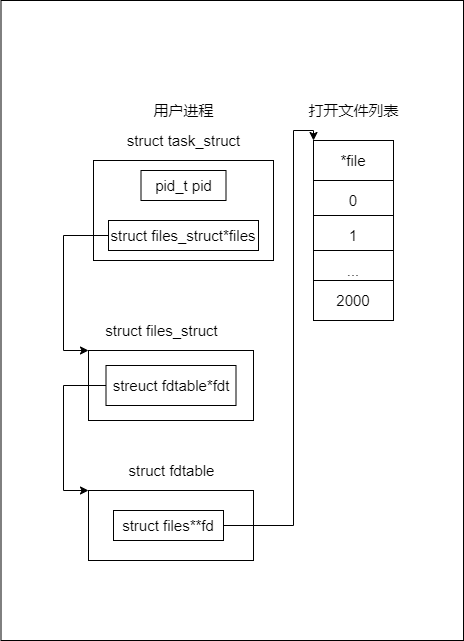

The diagram above was exported from draw.io. Its source (the exported page's mxGraphModel, read from the mxfile embedded in the PNG):
<mxGraphModel dx="460" dy="740" grid="1" gridSize="10" guides="1" tooltips="1" connect="1" arrows="1" fold="1" page="1" pageScale="1" pageWidth="827" pageHeight="1169" math="0" shadow="0">
  <root>
    <mxCell id="0" />
    <mxCell id="1" parent="0" />
    <mxCell id="L-N6K5FIfFkPq4HsYpdg-22" value="" style="rounded=0;whiteSpace=wrap;html=1;fontSize=15;" vertex="1" parent="1">
      <mxGeometry x="47.5" y="70" width="462.5" height="640" as="geometry" />
    </mxCell>
    <mxCell id="L-N6K5FIfFkPq4HsYpdg-1" value="" style="rounded=0;whiteSpace=wrap;html=1;" vertex="1" parent="1">
      <mxGeometry x="140" y="230" width="180" height="100" as="geometry" />
    </mxCell>
    <mxCell id="L-N6K5FIfFkPq4HsYpdg-2" value="&lt;font style=&quot;font-size: 15px&quot;&gt;用户进程&lt;/font&gt;" style="text;html=1;align=center;verticalAlign=middle;resizable=0;points=[];autosize=1;strokeColor=none;fillColor=none;" vertex="1" parent="1">
      <mxGeometry x="190" y="170" width="80" height="20" as="geometry" />
    </mxCell>
    <mxCell id="L-N6K5FIfFkPq4HsYpdg-3" value="struct task_struct" style="text;html=1;align=center;verticalAlign=middle;resizable=0;points=[];autosize=1;strokeColor=none;fillColor=none;fontSize=15;" vertex="1" parent="1">
      <mxGeometry x="165" y="200" width="130" height="20" as="geometry" />
    </mxCell>
    <mxCell id="L-N6K5FIfFkPq4HsYpdg-4" value="pid_t pid" style="rounded=0;whiteSpace=wrap;html=1;fontSize=15;" vertex="1" parent="1">
      <mxGeometry x="187.5" y="240" width="85" height="30" as="geometry" />
    </mxCell>
    <mxCell id="L-N6K5FIfFkPq4HsYpdg-13" style="edgeStyle=orthogonalEdgeStyle;rounded=0;orthogonalLoop=1;jettySize=auto;html=1;entryX=0;entryY=0;entryDx=0;entryDy=0;fontSize=15;" edge="1" parent="1" source="L-N6K5FIfFkPq4HsYpdg-5" target="L-N6K5FIfFkPq4HsYpdg-6">
      <mxGeometry relative="1" as="geometry">
        <Array as="points">
          <mxPoint x="110" y="305" />
          <mxPoint x="110" y="420" />
        </Array>
      </mxGeometry>
    </mxCell>
    <mxCell id="L-N6K5FIfFkPq4HsYpdg-5" value="struct files_struct*files" style="rounded=0;whiteSpace=wrap;html=1;fontSize=15;" vertex="1" parent="1">
      <mxGeometry x="155" y="290" width="150" height="30" as="geometry" />
    </mxCell>
    <mxCell id="L-N6K5FIfFkPq4HsYpdg-6" value="" style="rounded=0;whiteSpace=wrap;html=1;fontSize=15;" vertex="1" parent="1">
      <mxGeometry x="135" y="420" width="165" height="70" as="geometry" />
    </mxCell>
    <mxCell id="L-N6K5FIfFkPq4HsYpdg-7" value="struct files_struct" style="text;html=1;align=center;verticalAlign=middle;resizable=0;points=[];autosize=1;strokeColor=none;fillColor=none;fontSize=15;" vertex="1" parent="1">
      <mxGeometry x="142.5" y="390" width="130" height="20" as="geometry" />
    </mxCell>
    <mxCell id="L-N6K5FIfFkPq4HsYpdg-14" style="edgeStyle=orthogonalEdgeStyle;rounded=0;orthogonalLoop=1;jettySize=auto;html=1;entryX=0;entryY=0;entryDx=0;entryDy=0;fontSize=15;" edge="1" parent="1" source="L-N6K5FIfFkPq4HsYpdg-9" target="L-N6K5FIfFkPq4HsYpdg-10">
      <mxGeometry relative="1" as="geometry">
        <Array as="points">
          <mxPoint x="110" y="455" />
          <mxPoint x="110" y="560" />
        </Array>
      </mxGeometry>
    </mxCell>
    <mxCell id="L-N6K5FIfFkPq4HsYpdg-9" value="streuct fdtable*fdt" style="rounded=0;whiteSpace=wrap;html=1;fontSize=15;" vertex="1" parent="1">
      <mxGeometry x="152.5" y="435" width="130" height="40" as="geometry" />
    </mxCell>
    <mxCell id="L-N6K5FIfFkPq4HsYpdg-10" value="" style="rounded=0;whiteSpace=wrap;html=1;fontSize=15;" vertex="1" parent="1">
      <mxGeometry x="135" y="560" width="165" height="70" as="geometry" />
    </mxCell>
    <mxCell id="L-N6K5FIfFkPq4HsYpdg-20" style="edgeStyle=orthogonalEdgeStyle;rounded=0;orthogonalLoop=1;jettySize=auto;html=1;entryX=0;entryY=0;entryDx=0;entryDy=0;fontSize=15;" edge="1" parent="1" source="L-N6K5FIfFkPq4HsYpdg-11" target="L-N6K5FIfFkPq4HsYpdg-15">
      <mxGeometry relative="1" as="geometry">
        <Array as="points">
          <mxPoint x="340" y="595" />
          <mxPoint x="340" y="200" />
          <mxPoint x="360" y="200" />
        </Array>
      </mxGeometry>
    </mxCell>
    <mxCell id="L-N6K5FIfFkPq4HsYpdg-11" value="struct files**fd" style="rounded=0;whiteSpace=wrap;html=1;fontSize=15;" vertex="1" parent="1">
      <mxGeometry x="160" y="580" width="110" height="30" as="geometry" />
    </mxCell>
    <mxCell id="L-N6K5FIfFkPq4HsYpdg-12" value="struct fdtable" style="text;html=1;align=center;verticalAlign=middle;resizable=0;points=[];autosize=1;strokeColor=none;fillColor=none;fontSize=15;" vertex="1" parent="1">
      <mxGeometry x="167.5" y="530" width="100" height="20" as="geometry" />
    </mxCell>
    <mxCell id="L-N6K5FIfFkPq4HsYpdg-15" value="*file" style="rounded=0;whiteSpace=wrap;html=1;fontSize=15;" vertex="1" parent="1">
      <mxGeometry x="360" y="210" width="80" height="40" as="geometry" />
    </mxCell>
    <mxCell id="L-N6K5FIfFkPq4HsYpdg-16" value="0" style="rounded=0;whiteSpace=wrap;html=1;fontSize=15;" vertex="1" parent="1">
      <mxGeometry x="360" y="250" width="80" height="40" as="geometry" />
    </mxCell>
    <mxCell id="L-N6K5FIfFkPq4HsYpdg-17" value="1" style="rounded=0;whiteSpace=wrap;html=1;fontSize=15;" vertex="1" parent="1">
      <mxGeometry x="360" y="285" width="80" height="40" as="geometry" />
    </mxCell>
    <mxCell id="L-N6K5FIfFkPq4HsYpdg-18" value="..." style="rounded=0;whiteSpace=wrap;html=1;fontSize=15;" vertex="1" parent="1">
      <mxGeometry x="360" y="320" width="80" height="40" as="geometry" />
    </mxCell>
    <mxCell id="L-N6K5FIfFkPq4HsYpdg-19" value="2000" style="rounded=0;whiteSpace=wrap;html=1;fontSize=15;" vertex="1" parent="1">
      <mxGeometry x="360" y="350" width="80" height="40" as="geometry" />
    </mxCell>
    <mxCell id="L-N6K5FIfFkPq4HsYpdg-21" value="打开文件列表" style="text;html=1;align=center;verticalAlign=middle;resizable=0;points=[];autosize=1;strokeColor=none;fillColor=none;fontSize=15;" vertex="1" parent="1">
      <mxGeometry x="345" y="170" width="110" height="20" as="geometry" />
    </mxCell>
  </root>
</mxGraphModel>